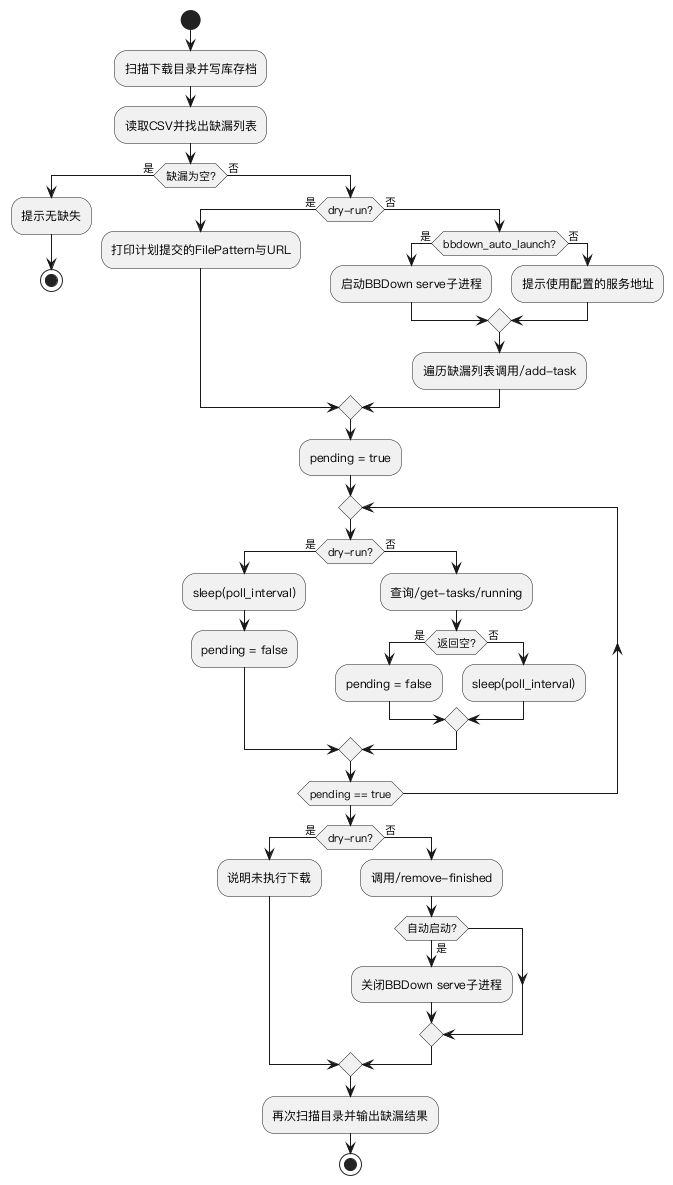

The diagram above was rendered by PlantUML. Its source (embedded in the PNG):
@startuml
skinparam defaultFontName "PingFang SC"
skinparam shadowing false
skinparam backgroundColor #FFFFFF

start
:扫描下载目录并写库存档;
:读取CSV并找出缺漏列表;
if (缺漏为空?) then (是)
  :提示无缺失;
  stop
else (否)
  if (dry-run?) then (是)
    :打印计划提交的FilePattern与URL;
  else (否)
    if (bbdown_auto_launch?) then (是)
      :启动BBDown serve子进程;
    else (否)
      :提示使用配置的服务地址;
    endif
    :遍历缺漏列表调用/add-task;
  endif
  :pending = true;
  repeat
    if (dry-run?) then (是)
      :sleep(poll_interval);
      :pending = false;
    else (否)
      :查询/get-tasks/running;
      if (返回空?) then (是)
        :pending = false;
      else (否)
        :sleep(poll_interval);
      endif
    endif
  repeat while (pending == true)
  if (dry-run?) then (是)
    :说明未执行下载;
  else (否)
    :调用/remove-finished;
    if (自动启动?) then (是)
      :关闭BBDown serve子进程;
    endif
  endif
  :再次扫描目录并输出缺漏结果;
  stop
endif
@enduml